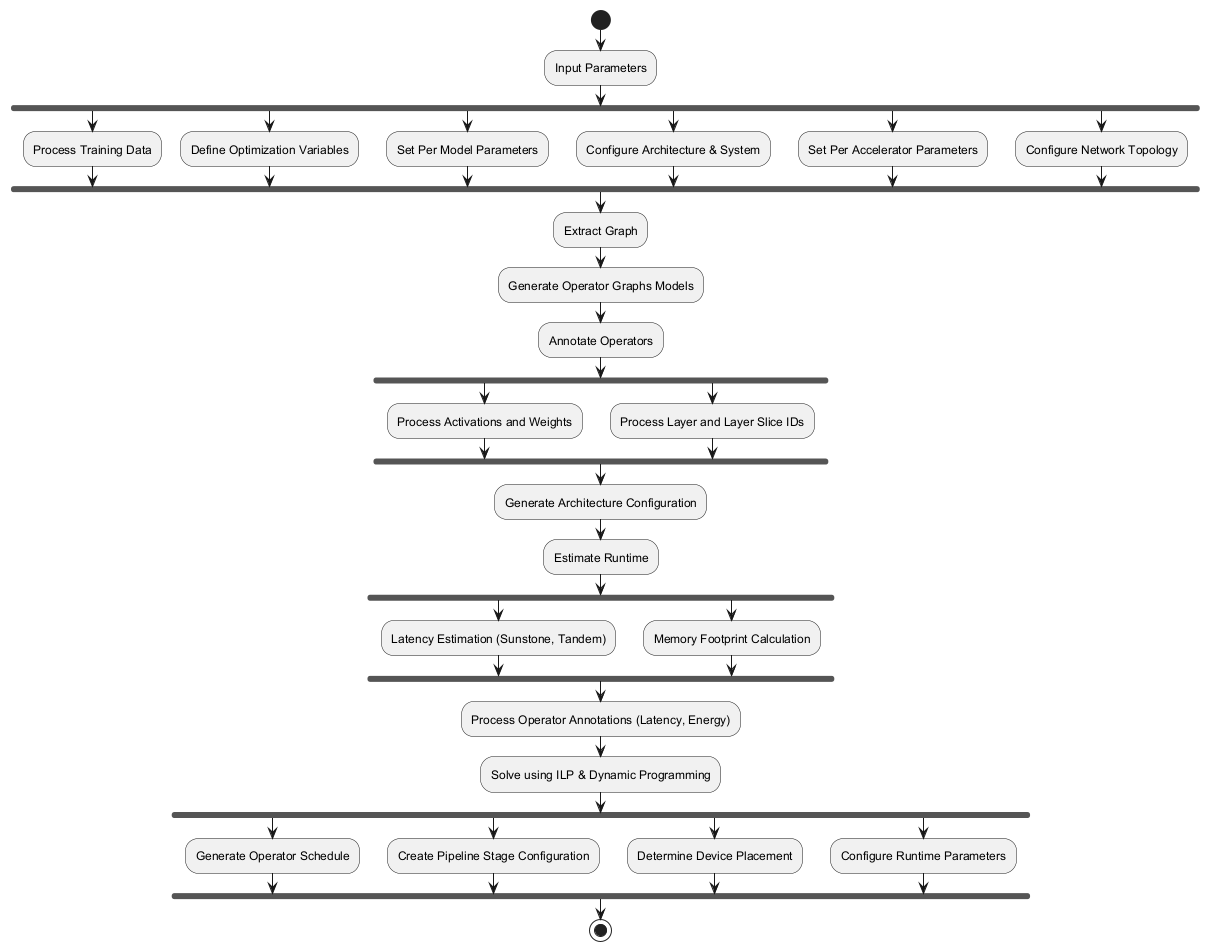

The diagram above was rendered by PlantUML. Its source (embedded in the PNG):
@startuml
start
:Input Parameters;
fork
  :Process Training Data;
fork again
  :Define Optimization Variables;
fork again
  :Set Per Model Parameters;
fork again
  :Configure Architecture & System;
fork again
  :Set Per Accelerator Parameters;
fork again
  :Configure Network Topology;
end fork
:Extract Graph;
:Generate Operator Graphs Models;
:Annotate Operators;
fork
  :Process Activations and Weights;
fork again
  :Process Layer and Layer Slice IDs;
end fork
:Generate Architecture Configuration;
:Estimate Runtime;
fork
  :Latency Estimation (Sunstone, Tandem);
fork again
  :Memory Footprint Calculation;
end fork
:Process Operator Annotations (Latency, Energy);
:Solve using ILP & Dynamic Programming;
fork
  :Generate Operator Schedule;
fork again
  :Create Pipeline Stage Configuration;
fork again
  :Determine Device Placement;
fork again
  :Configure Runtime Parameters;
end fork
stop
@enduml